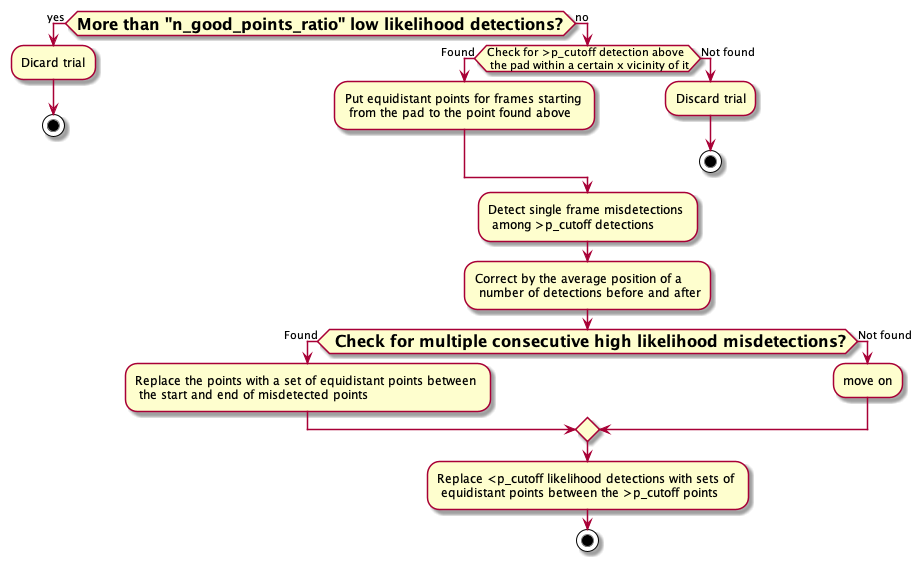

The diagram above was rendered by PlantUML. Its source (embedded in the PNG):
@startuml

if (<size:16>**More than "n_good_points_ratio" low likelihood detections?**</size>) then (yes)
       :Dicard trial;
       stop
else (no)

     if (Check for >p_cutoff detection above \n the pad within a certain x vicinity of it) then (Found)
     :Put equidistant points for frames starting \n from the pad to the point found above;
     else (Not found)
             :Discard trial;
             stop

     endif
     :Detect single frame misdetections \n among >p_cutoff detections;
     :Correct by the average position of a \n number of detections before and after;

     if (<size:16>** Check for multiple consecutive high likelihood misdetections?**</size>) then (Found)
             :Replace the points with a set of equidistant points between \n the start and end of misdetected points;
     else (Not found)
             :move on;

endif

:Replace <p_cutoff likelihood detections with sets of \n equidistant points between the >p_cutoff points;


stop

@enduml